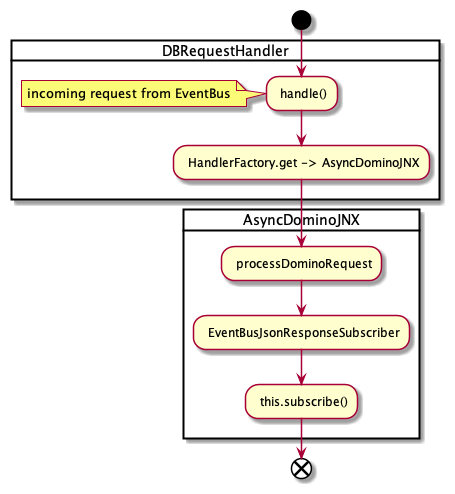

The diagram above was rendered by PlantUML. Its source (embedded in the PNG):
@startuml DBRequestFlow
start
card DBRequestHandler {
    : handle();
    note: incoming request from EventBus
    : HandlerFactory.get -> AsyncDominoJNX;
}
card  AsyncDominoJNX {
    : processDominoRequest;
    : EventBusJsonResponseSubscriber;
    : this.subscribe();
}
end
@enduml